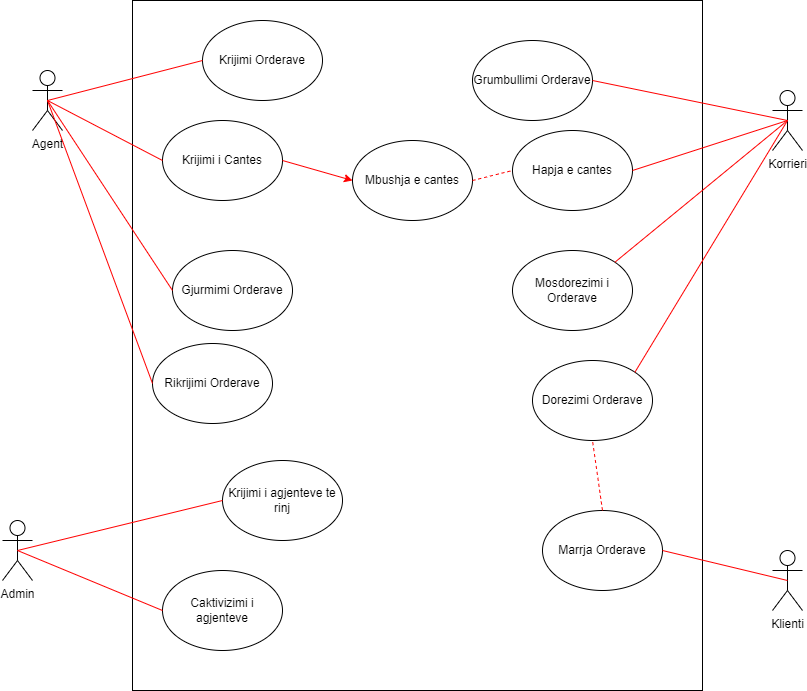

The diagram above was exported from draw.io. Its source (the exported page's mxGraphModel, read from the mxfile embedded in the PNG):
<mxGraphModel dx="1422" dy="825" grid="1" gridSize="10" guides="1" tooltips="1" connect="1" arrows="1" fold="1" page="1" pageScale="1" pageWidth="1169" pageHeight="826" background="#FFFFFF" math="0" shadow="0">
  <root>
    <mxCell id="0" />
    <mxCell id="1" parent="0" />
    <mxCell id="4Qdcl-6P2r4E57aGUwHM-72" value="Agent" style="shape=umlActor;verticalLabelPosition=bottom;verticalAlign=top;html=1;fontColor=#000000;" vertex="1" parent="1">
      <mxGeometry x="180" y="100" width="30" height="60" as="geometry" />
    </mxCell>
    <mxCell id="4Qdcl-6P2r4E57aGUwHM-73" value="&lt;p style=&quot;line-height: 1.2&quot;&gt;&lt;br&gt;&lt;/p&gt;&lt;p style=&quot;line-height: 1.2&quot;&gt;&lt;br&gt;&lt;/p&gt;" style="html=1;fontColor=#000000;align=right;" vertex="1" parent="1">
      <mxGeometry x="280" y="30" width="570" height="690" as="geometry" />
    </mxCell>
    <mxCell id="4Qdcl-6P2r4E57aGUwHM-74" value="Korrieri" style="shape=umlActor;verticalLabelPosition=bottom;verticalAlign=top;html=1;fontColor=#000000;" vertex="1" parent="1">
      <mxGeometry x="920" y="120" width="30" height="60" as="geometry" />
    </mxCell>
    <mxCell id="4Qdcl-6P2r4E57aGUwHM-75" value="Klienti" style="shape=umlActor;verticalLabelPosition=bottom;verticalAlign=top;html=1;fontColor=#000000;" vertex="1" parent="1">
      <mxGeometry x="920" y="580" width="30" height="60" as="geometry" />
    </mxCell>
    <mxCell id="4Qdcl-6P2r4E57aGUwHM-78" value="Krijimi Orderave" style="ellipse;whiteSpace=wrap;html=1;fontColor=#000000;" vertex="1" parent="1">
      <mxGeometry x="350" y="50" width="120" height="80" as="geometry" />
    </mxCell>
    <mxCell id="4Qdcl-6P2r4E57aGUwHM-79" value="Grumbullimi Orderave" style="ellipse;whiteSpace=wrap;html=1;fontColor=#000000;" vertex="1" parent="1">
      <mxGeometry x="620" y="70" width="120" height="80" as="geometry" />
    </mxCell>
    <mxCell id="4Qdcl-6P2r4E57aGUwHM-80" value="Dorezimi Orderave" style="ellipse;whiteSpace=wrap;html=1;fontColor=#000000;" vertex="1" parent="1">
      <mxGeometry x="680" y="390" width="120" height="80" as="geometry" />
    </mxCell>
    <mxCell id="4Qdcl-6P2r4E57aGUwHM-81" value="Marrja Orderave" style="ellipse;whiteSpace=wrap;html=1;fontColor=#000000;" vertex="1" parent="1">
      <mxGeometry x="690" y="540" width="120" height="80" as="geometry" />
    </mxCell>
    <mxCell id="4Qdcl-6P2r4E57aGUwHM-82" value="Krijimi i Cantes" style="ellipse;whiteSpace=wrap;html=1;fontColor=#000000;" vertex="1" parent="1">
      <mxGeometry x="310" y="150" width="120" height="80" as="geometry" />
    </mxCell>
    <mxCell id="4Qdcl-6P2r4E57aGUwHM-83" value="Gjurmimi Orderave" style="ellipse;whiteSpace=wrap;html=1;fontColor=#000000;" vertex="1" parent="1">
      <mxGeometry x="320" y="280" width="120" height="80" as="geometry" />
    </mxCell>
    <mxCell id="4Qdcl-6P2r4E57aGUwHM-84" value="Hapja e cantes" style="ellipse;whiteSpace=wrap;html=1;fontColor=#000000;" vertex="1" parent="1">
      <mxGeometry x="660" y="160" width="120" height="80" as="geometry" />
    </mxCell>
    <mxCell id="4Qdcl-6P2r4E57aGUwHM-85" value="Mbushja e cantes" style="ellipse;whiteSpace=wrap;html=1;fontColor=#000000;" vertex="1" parent="1">
      <mxGeometry x="500" y="170" width="120" height="80" as="geometry" />
    </mxCell>
    <mxCell id="4Qdcl-6P2r4E57aGUwHM-86" value="Mosdorezimi i Orderave" style="ellipse;whiteSpace=wrap;html=1;fontColor=#000000;" vertex="1" parent="1">
      <mxGeometry x="660" y="280" width="120" height="80" as="geometry" />
    </mxCell>
    <mxCell id="4Qdcl-6P2r4E57aGUwHM-87" value="Rikrijimi Orderave" style="ellipse;whiteSpace=wrap;html=1;fontColor=#000000;" vertex="1" parent="1">
      <mxGeometry x="300" y="373" width="120" height="80" as="geometry" />
    </mxCell>
    <mxCell id="4Qdcl-6P2r4E57aGUwHM-91" value="" style="endArrow=none;html=1;rounded=0;labelBackgroundColor=#FF0000;labelBorderColor=none;fontColor=#000000;strokeColor=#FF0000;exitX=0.5;exitY=0.5;exitDx=0;exitDy=0;exitPerimeter=0;entryX=0;entryY=0.5;entryDx=0;entryDy=0;" edge="1" parent="1" source="4Qdcl-6P2r4E57aGUwHM-72" target="4Qdcl-6P2r4E57aGUwHM-82">
      <mxGeometry width="50" height="50" relative="1" as="geometry">
        <mxPoint x="560" y="370" as="sourcePoint" />
        <mxPoint x="610" y="320" as="targetPoint" />
      </mxGeometry>
    </mxCell>
    <mxCell id="4Qdcl-6P2r4E57aGUwHM-92" value="" style="endArrow=none;html=1;rounded=0;labelBackgroundColor=#FF0000;labelBorderColor=none;fontColor=#000000;strokeColor=#FF0000;exitX=0.5;exitY=0.5;exitDx=0;exitDy=0;exitPerimeter=0;entryX=0;entryY=0.5;entryDx=0;entryDy=0;" edge="1" parent="1" source="4Qdcl-6P2r4E57aGUwHM-72" target="4Qdcl-6P2r4E57aGUwHM-78">
      <mxGeometry width="50" height="50" relative="1" as="geometry">
        <mxPoint x="560" y="370" as="sourcePoint" />
        <mxPoint x="610" y="320" as="targetPoint" />
      </mxGeometry>
    </mxCell>
    <mxCell id="4Qdcl-6P2r4E57aGUwHM-93" value="" style="endArrow=none;html=1;rounded=0;labelBackgroundColor=#FF0000;labelBorderColor=none;fontColor=#000000;strokeColor=#FF0000;exitX=0.5;exitY=0.5;exitDx=0;exitDy=0;exitPerimeter=0;entryX=0;entryY=0.5;entryDx=0;entryDy=0;" edge="1" parent="1" source="4Qdcl-6P2r4E57aGUwHM-72" target="4Qdcl-6P2r4E57aGUwHM-83">
      <mxGeometry width="50" height="50" relative="1" as="geometry">
        <mxPoint x="560" y="370" as="sourcePoint" />
        <mxPoint x="610" y="320" as="targetPoint" />
      </mxGeometry>
    </mxCell>
    <mxCell id="4Qdcl-6P2r4E57aGUwHM-94" value="" style="endArrow=none;html=1;rounded=0;labelBackgroundColor=#FF0000;labelBorderColor=none;fontColor=#000000;strokeColor=#FF0000;exitX=0.5;exitY=0.5;exitDx=0;exitDy=0;exitPerimeter=0;entryX=0;entryY=0.5;entryDx=0;entryDy=0;" edge="1" parent="1" source="4Qdcl-6P2r4E57aGUwHM-72" target="4Qdcl-6P2r4E57aGUwHM-87">
      <mxGeometry width="50" height="50" relative="1" as="geometry">
        <mxPoint x="560" y="370" as="sourcePoint" />
        <mxPoint x="610" y="320" as="targetPoint" />
      </mxGeometry>
    </mxCell>
    <mxCell id="4Qdcl-6P2r4E57aGUwHM-95" value="" style="endArrow=classic;html=1;rounded=0;labelBackgroundColor=#FF0000;labelBorderColor=none;fontColor=#000000;strokeColor=#FF0000;exitX=1;exitY=0.5;exitDx=0;exitDy=0;entryX=0;entryY=0.5;entryDx=0;entryDy=0;" edge="1" parent="1" source="4Qdcl-6P2r4E57aGUwHM-82" target="4Qdcl-6P2r4E57aGUwHM-85">
      <mxGeometry width="50" height="50" relative="1" as="geometry">
        <mxPoint x="560" y="370" as="sourcePoint" />
        <mxPoint x="610" y="320" as="targetPoint" />
      </mxGeometry>
    </mxCell>
    <mxCell id="4Qdcl-6P2r4E57aGUwHM-96" value="" style="endArrow=none;html=1;rounded=0;labelBackgroundColor=#FF0000;labelBorderColor=none;fontColor=#000000;strokeColor=#FF0000;entryX=0.5;entryY=0.5;entryDx=0;entryDy=0;entryPerimeter=0;exitX=1;exitY=0.5;exitDx=0;exitDy=0;" edge="1" parent="1" source="4Qdcl-6P2r4E57aGUwHM-79" target="4Qdcl-6P2r4E57aGUwHM-74">
      <mxGeometry width="50" height="50" relative="1" as="geometry">
        <mxPoint x="560" y="370" as="sourcePoint" />
        <mxPoint x="610" y="320" as="targetPoint" />
      </mxGeometry>
    </mxCell>
    <mxCell id="4Qdcl-6P2r4E57aGUwHM-97" value="" style="endArrow=none;html=1;rounded=0;labelBackgroundColor=#FF0000;labelBorderColor=none;fontColor=#000000;strokeColor=#FF0000;entryX=0.5;entryY=0.5;entryDx=0;entryDy=0;entryPerimeter=0;exitX=1;exitY=0;exitDx=0;exitDy=0;" edge="1" parent="1" source="4Qdcl-6P2r4E57aGUwHM-80" target="4Qdcl-6P2r4E57aGUwHM-74">
      <mxGeometry width="50" height="50" relative="1" as="geometry">
        <mxPoint x="560" y="370" as="sourcePoint" />
        <mxPoint x="610" y="320" as="targetPoint" />
      </mxGeometry>
    </mxCell>
    <mxCell id="4Qdcl-6P2r4E57aGUwHM-98" value="" style="endArrow=none;html=1;rounded=0;labelBackgroundColor=#FF0000;labelBorderColor=none;fontColor=#000000;strokeColor=#FF0000;entryX=0.5;entryY=0.5;entryDx=0;entryDy=0;entryPerimeter=0;exitX=1;exitY=0.5;exitDx=0;exitDy=0;" edge="1" parent="1" source="4Qdcl-6P2r4E57aGUwHM-84" target="4Qdcl-6P2r4E57aGUwHM-74">
      <mxGeometry width="50" height="50" relative="1" as="geometry">
        <mxPoint x="560" y="370" as="sourcePoint" />
        <mxPoint x="610" y="320" as="targetPoint" />
      </mxGeometry>
    </mxCell>
    <mxCell id="4Qdcl-6P2r4E57aGUwHM-99" value="" style="endArrow=none;html=1;rounded=0;labelBackgroundColor=#FF0000;labelBorderColor=none;fontColor=#000000;strokeColor=#FF0000;exitX=1;exitY=0;exitDx=0;exitDy=0;entryX=0.5;entryY=0.5;entryDx=0;entryDy=0;entryPerimeter=0;" edge="1" parent="1" source="4Qdcl-6P2r4E57aGUwHM-86" target="4Qdcl-6P2r4E57aGUwHM-74">
      <mxGeometry width="50" height="50" relative="1" as="geometry">
        <mxPoint x="560" y="370" as="sourcePoint" />
        <mxPoint x="610" y="320" as="targetPoint" />
      </mxGeometry>
    </mxCell>
    <mxCell id="4Qdcl-6P2r4E57aGUwHM-101" value="" style="endArrow=none;dashed=1;html=1;rounded=0;labelBackgroundColor=#FF0000;labelBorderColor=none;fontColor=#000000;strokeColor=#FF0000;exitX=1;exitY=0.5;exitDx=0;exitDy=0;entryX=0;entryY=0.5;entryDx=0;entryDy=0;" edge="1" parent="1" source="4Qdcl-6P2r4E57aGUwHM-85" target="4Qdcl-6P2r4E57aGUwHM-84">
      <mxGeometry width="50" height="50" relative="1" as="geometry">
        <mxPoint x="560" y="370" as="sourcePoint" />
        <mxPoint x="610" y="320" as="targetPoint" />
      </mxGeometry>
    </mxCell>
    <mxCell id="4Qdcl-6P2r4E57aGUwHM-102" value="" style="endArrow=none;html=1;rounded=0;labelBackgroundColor=#FF0000;labelBorderColor=none;fontColor=#000000;strokeColor=#FF0000;exitX=0.5;exitY=0.5;exitDx=0;exitDy=0;exitPerimeter=0;entryX=1;entryY=0.5;entryDx=0;entryDy=0;" edge="1" parent="1" source="4Qdcl-6P2r4E57aGUwHM-75" target="4Qdcl-6P2r4E57aGUwHM-81">
      <mxGeometry width="50" height="50" relative="1" as="geometry">
        <mxPoint x="560" y="370" as="sourcePoint" />
        <mxPoint x="610" y="320" as="targetPoint" />
      </mxGeometry>
    </mxCell>
    <mxCell id="4Qdcl-6P2r4E57aGUwHM-104" value="" style="endArrow=none;dashed=1;html=1;rounded=0;labelBackgroundColor=#FF0000;labelBorderColor=none;fontColor=#000000;strokeColor=#FF0000;exitX=0.5;exitY=0;exitDx=0;exitDy=0;entryX=0.5;entryY=1;entryDx=0;entryDy=0;" edge="1" parent="1" source="4Qdcl-6P2r4E57aGUwHM-81" target="4Qdcl-6P2r4E57aGUwHM-80">
      <mxGeometry width="50" height="50" relative="1" as="geometry">
        <mxPoint x="560" y="370" as="sourcePoint" />
        <mxPoint x="610" y="320" as="targetPoint" />
      </mxGeometry>
    </mxCell>
    <mxCell id="4Qdcl-6P2r4E57aGUwHM-105" value="Admin" style="shape=umlActor;verticalLabelPosition=bottom;verticalAlign=top;html=1;outlineConnect=0;fontColor=#000000;" vertex="1" parent="1">
      <mxGeometry x="150" y="550" width="30" height="60" as="geometry" />
    </mxCell>
    <mxCell id="4Qdcl-6P2r4E57aGUwHM-106" value="Krijimi i agjenteve te rinj" style="ellipse;whiteSpace=wrap;html=1;fontColor=#000000;" vertex="1" parent="1">
      <mxGeometry x="370" y="490" width="120" height="80" as="geometry" />
    </mxCell>
    <mxCell id="4Qdcl-6P2r4E57aGUwHM-107" value="Caktivizimi i agjenteve" style="ellipse;whiteSpace=wrap;html=1;fontColor=#000000;" vertex="1" parent="1">
      <mxGeometry x="310" y="600" width="120" height="80" as="geometry" />
    </mxCell>
    <mxCell id="4Qdcl-6P2r4E57aGUwHM-108" value="" style="endArrow=none;html=1;rounded=0;labelBackgroundColor=#FF0000;labelBorderColor=none;fontColor=#000000;strokeColor=#FF0000;exitX=0.5;exitY=0.5;exitDx=0;exitDy=0;exitPerimeter=0;entryX=0;entryY=0.5;entryDx=0;entryDy=0;" edge="1" parent="1" source="4Qdcl-6P2r4E57aGUwHM-105" target="4Qdcl-6P2r4E57aGUwHM-106">
      <mxGeometry width="50" height="50" relative="1" as="geometry">
        <mxPoint x="560" y="350" as="sourcePoint" />
        <mxPoint x="610" y="300" as="targetPoint" />
      </mxGeometry>
    </mxCell>
    <mxCell id="4Qdcl-6P2r4E57aGUwHM-109" value="" style="endArrow=none;html=1;rounded=0;labelBackgroundColor=#FF0000;labelBorderColor=none;fontColor=#000000;strokeColor=#FF0000;entryX=0;entryY=0.5;entryDx=0;entryDy=0;" edge="1" parent="1" source="4Qdcl-6P2r4E57aGUwHM-105" target="4Qdcl-6P2r4E57aGUwHM-107">
      <mxGeometry width="50" height="50" relative="1" as="geometry">
        <mxPoint x="560" y="350" as="sourcePoint" />
        <mxPoint x="610" y="300" as="targetPoint" />
      </mxGeometry>
    </mxCell>
  </root>
</mxGraphModel>